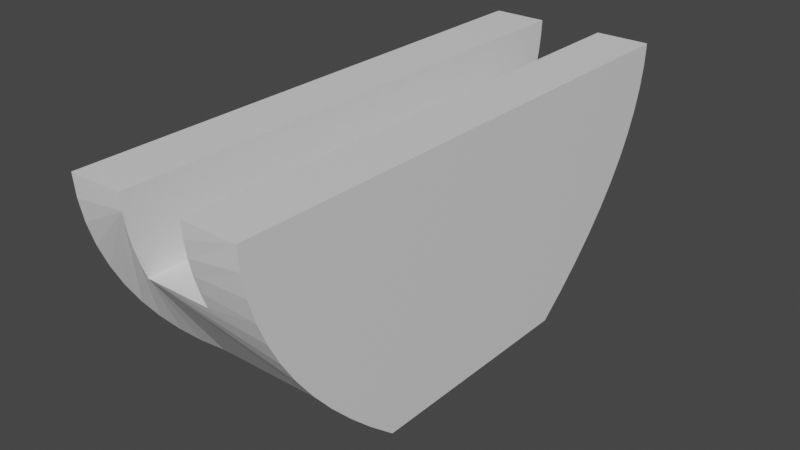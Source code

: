 # Source: rocker.blend  (saved by Blender 3.6.13; exported with 4.5.12 LTS)
import bpy
from mathutils import Matrix  # noqa: F401  (used for matrix-valued properties, if any)

bpy.ops.wm.read_factory_settings(use_empty=True)
scene = bpy.context.scene
scene.name = 'Scene'

# ---- collections
col_collection = bpy.data.collections.new('Collection'); scene.collection.children.link(col_collection)

# ---- materials (node trees are filled in below, after node groups)
mat_material = bpy.data.materials.new('Material')
mat_material.alpha_threshold = 0.0
mat_material.use_transparent_shadow = False
mat_material.roughness = 0.5
mat_material.line_color = (0.0, 0.0, 0.0, 1.0)

# ---- material node trees
mat_material.use_nodes = True; mat_material.node_tree.nodes.clear()
_N = mat_material.node_tree.nodes; _L = mat_material.node_tree.links
n0 = _N.new('ShaderNodeOutputMaterial'); n0.name = 'Material Output'; n0.location = (300, 300)
n1 = _N.new('ShaderNodeBsdfPrincipled'); n1.name = 'Principled BSDF'; n1.location = (10, 300)
n1.distribution = 'GGX'
n1.subsurface_method = 'RANDOM_WALK_SKIN'
n1.inputs[3].default_value = 1.45
n1.inputs[27].default_value = (0.0, 0.0, 0.0, 1.0)
n1.inputs[28].default_value = 1.0
_L.new(n1.outputs[0], n0.inputs[0])
n0.is_active_output = True

# ---- world
world_world = bpy.data.worlds.new('World'); scene.world = world_world
world_world.use_nodes = True; world_world.node_tree.nodes.clear()
_N = world_world.node_tree.nodes; _L = world_world.node_tree.links
n0 = _N.new('ShaderNodeOutputWorld'); n0.name = 'World Output'; n0.location = (300, 300)
n1 = _N.new('ShaderNodeBackground'); n1.name = 'Background'; n1.location = (10, 300)
n1.inputs[0].default_value = (0.05088, 0.05088, 0.05088, 1.0)
_L.new(n1.outputs[0], n0.inputs[0])
n0.is_active_output = True
world_world.color = (0.05088, 0.05088, 0.05088)
world_world.use_sun_shadow = False
world_world.sun_shadow_jitter_overblur = 0.0

# ---- meshes
me_cube = bpy.data.meshes.new('Cube')
me_cube.from_pydata([(1.0, 1.0, 1.0), (1.0, -1.0, 1.0), (-1.0, 1.0, 1.0), (-1.0, -1.0, 1.0), (-1.0, -0.4286, -1.0), (1.0, -0.4286, -1.0), (-1.0, 0.4286, -1.0), (1.0, 0.4286, -1.0), (1.0, -0.9938, 0.8182), (1.0, -0.9785, 0.6364), (1.0, -0.954, 0.4545), (1.0, -0.9203, 0.2727), (1.0, -0.8776, 0.09091), (1.0, -0.8256, -0.09091), (1.0, -0.7645, -0.2727), (1.0, -0.6942, -0.4545), (1.0, -0.6148, -0.6364), (1.0, -0.5263, -0.8182), (-1.0, -0.9938, 0.8182), (-1.0, -0.9785, 0.6364), (-1.0, -0.954, 0.4545), (-1.0, -0.9203, 0.2727), (-1.0, -0.8776, 0.09091), (-1.0, -0.8256, -0.09091), (-1.0, -0.7645, -0.2727), (-1.0, -0.6942, -0.4545), (-1.0, -0.6148, -0.6364), (-1.0, -0.5263, -0.8182), (1.0, 0.9938, 0.8182), (1.0, 0.9785, 0.6364), (1.0, 0.954, 0.4545), (1.0, 0.9203, 0.2727), (1.0, 0.8776, 0.09091), (1.0, 0.8256, -0.09091), (1.0, 0.7645, -0.2727), (1.0, 0.6942, -0.4545), (1.0, 0.6148, -0.6364), (1.0, 0.5263, -0.8182), (-1.0, 0.9938, 0.8182), (-1.0, 0.9785, 0.6364), (-1.0, 0.954, 0.4545), (-1.0, 0.9203, 0.2727), (-1.0, 0.8776, 0.09091), (-1.0, 0.8256, -0.09091), (-1.0, 0.7645, -0.2727), (-1.0, 0.6942, -0.4545), (-1.0, 0.6148, -0.6364), (-1.0, 0.5263, -0.8182), (0.375, 1.0, 1.0), (-0.375, 1.0, 1.0), (0.375, -1.0, 1.0), (-0.375, -1.0, 1.0), (0.375, 0.9383, 0.3636), (-0.375, 0.9383, 0.3636), (0.375, -0.9383, 0.3636), (-0.375, -0.9383, 0.3636), (-0.375, -0.9966, 0.8727), (-0.375, -0.9888, 0.7455), (-0.375, -0.9764, 0.6182), (-0.375, -0.9596, 0.4909), (0.375, -0.9966, 0.8727), (0.375, -0.9888, 0.7455), (0.375, -0.9764, 0.6182), (0.375, -0.9596, 0.4909), (0.375, 0.9966, 0.8727), (0.375, 0.9888, 0.7455), (0.375, 0.9764, 0.6182), (0.375, 0.9596, 0.4909), (-0.375, 0.9966, 0.8727), (-0.375, 0.9888, 0.7455), (-0.375, 0.9764, 0.6182), (-0.375, 0.9596, 0.4909)], [], [(1, 0, 48, 50), (7, 37, 36, 35, 34, 33, 32, 31, 30, 29, 28, 0, 1, 8, 9, 10, 11, 12, 13, 14, 15, 16, 17, 5), (3, 2, 38, 39, 40, 41, 42, 43, 44, 45, 46, 47, 6, 4, 27, 26, 25, 24, 23, 22, 21, 20, 19, 18), (53, 55, 54, 52), (49, 2, 3, 51), (7, 5, 4, 6), (50, 60, 61, 62, 63, 54, 55, 59, 58, 57, 56, 51, 3, 18, 19, 20, 21, 22, 23, 24, 25, 26, 27, 4, 5, 17, 16, 15, 14, 13, 12, 11, 10, 9, 8, 1), (48, 64, 65, 66, 67, 52, 54, 63, 62, 61, 60, 50), (49, 51, 56, 57, 58, 59, 55, 53, 71, 70, 69, 68), (49, 68, 69, 70, 71, 53, 52, 67, 66, 65, 64, 48, 0, 28, 29, 30, 31, 32, 33, 34, 35, 36, 37, 7, 6, 47, 46, 45, 44, 43, 42, 41, 40, 39, 38, 2)])
_uv = me_cube.uv_layers.new(name='UVMap')
_uv.uv.foreach_set('vector', [0.625, 0.75, 0.625, 0.5, 0.0, 0.0, 0.0, 0.0, 0.0, 0.0, 0.0, 0.0, 0.0, 0.0, 0.0, 0.0, 0.0, 0.0, 0.0, 0.0, 0.0, 0.0, 0.0, 0.0, 0.0, 0.0, 0.0, 0.0, 0.0, 0.0, 0.625, 0.5, 0.625, 0.75, 0.0, 0.0, 0.0, 0.0, 0.0, 0.0, 0.0, 0.0, 0.0, 0.0, 0.0, 0.0, 0.0, 0.0, 0.0, 0.0, 0.0, 0.0, 0.0, 0.0, 0.0, 0.0, 0.875, 0.75, 0.875, 0.5, 0.0, 0.0, 0.0, 0.0, 0.0, 0.0, 0.0, 0.0, 0.0, 0.0, 0.0, 0.0, 0.0, 0.0, 0.0, 0.0, 0.0, 0.0, 0.0, 0.0, 0.0, 0.0, 0.0, 0.0, 0.0, 0.0, 0.0, 0.0, 0.0, 0.0, 0.0, 0.0, 0.0, 0.0, 0.0, 0.0, 0.0, 0.0, 0.0, 0.0, 0.0, 0.0, 0.0, 0.0, 0.0, 0.0, 0.0, 0.0, 0.0, 0.0, 0.0, 0.0, 0.0, 0.0, 0.875, 0.5, 0.875, 0.75, 0.0, 0.0, 0.0, 0.0, 0.0, 0.0, 0.0, 0.0, 0.0, 0.0, 0.0, 0.0, 0.0, 0.0, 0.0, 0.0, 0.0, 0.0, 0.0, 0.0, 0.0, 0.0, 0.0, 0.0, 0.0, 0.0, 0.0, 0.0, 0.0, 0.0, 0.0, 0.0, 0.0, 0.0, 0.875, 0.75, 0.0, 0.0, 0.0, 0.0, 0.0, 0.0, 0.0, 0.0, 0.0, 0.0, 0.0, 0.0, 0.0, 0.0, 0.0, 0.0, 0.0, 0.0, 0.0, 0.0, 0.0, 0.0, 0.0, 0.0, 0.0, 0.0, 0.0, 0.0, 0.0, 0.0, 0.0, 0.0, 0.0, 0.0, 0.0, 0.0, 0.0, 0.0, 0.0, 0.0, 0.0, 0.0, 0.0, 0.0, 0.625, 0.75, 0.0, 0.0, 0.0, 0.0, 0.0, 0.0, 0.0, 0.0, 0.0, 0.0, 0.0, 0.0, 0.0, 0.0, 0.0, 0.0, 0.0, 0.0, 0.0, 0.0, 0.0, 0.0, 0.0, 0.0, 0.0, 0.0, 0.0, 0.0, 0.0, 0.0, 0.0, 0.0, 0.0, 0.0, 0.0, 0.0, 0.0, 0.0, 0.0, 0.0, 0.0, 0.0, 0.0, 0.0, 0.0, 0.0, 0.0, 0.0, 0.0, 0.0, 0.0, 0.0, 0.0, 0.0, 0.0, 0.0, 0.0, 0.0, 0.0, 0.0, 0.0, 0.0, 0.0, 0.0, 0.0, 0.0, 0.0, 0.0, 0.0, 0.0, 0.0, 0.0, 0.625, 0.5, 0.0, 0.0, 0.0, 0.0, 0.0, 0.0, 0.0, 0.0, 0.0, 0.0, 0.0, 0.0, 0.0, 0.0, 0.0, 0.0, 0.0, 0.0, 0.0, 0.0, 0.0, 0.0, 0.0, 0.0, 0.0, 0.0, 0.0, 0.0, 0.0, 0.0, 0.0, 0.0, 0.0, 0.0, 0.0, 0.0, 0.0, 0.0, 0.0, 0.0, 0.0, 0.0, 0.0, 0.0, 0.875, 0.5])
me_cube.materials.append(mat_material)
me_cube.use_mirror_vertex_groups = False
me_cube.update()

# ---- objects
ob_cube = bpy.data.objects.new('Cube', me_cube)

# ---- transforms, parenting, visibility, modifiers, constraints
ob_cube.location = (0.0, 0.0, 0.0)
ob_cube.scale = (0.8, 2.45, 1.1)
ob_cube.lock_rotations_4d = False
ob_cube.empty_display_type = 'ARROWS'
ob_cube.lineart.crease_threshold = 0.0

# ---- collection membership
col_collection.objects.link(ob_cube)

# ---- scene / render settings (as saved in the file)
scene.frame_start = 1; scene.frame_end = 250; scene.frame_set(1)
scene.render.engine = 'BLENDER_EEVEE_NEXT'
scene.cycles.sampling_pattern = 'TABULATED_SOBOL'
scene.view_settings.view_transform = 'Filmic'
bpy.context.view_layer.update()

# ---- added for rendering (the .blend has no active camera and no usable light): camera, sun
cam_auto = bpy.data.cameras.new('AutoCamera')
cam_auto.lens = 50.0
cam_auto.sensor_width = 36.0
cam_auto.clip_end = 1000.0
ob_auto_camera = bpy.data.objects.new('AutoCamera', cam_auto)
scene.collection.objects.link(ob_auto_camera)
ob_auto_camera.location = (5.18539, -6.22246, 4.14831)
ob_auto_camera.rotation_euler = (1.09748, -7.21219e-08, 0.694738)
scene.camera = ob_auto_camera
light_auto_sun = bpy.data.lights.new('AutoSun', 'SUN')
light_auto_sun.energy = 3.0
light_auto_sun.angle = 0.0523599
ob_auto_sun = bpy.data.objects.new('AutoSun', light_auto_sun)
scene.collection.objects.link(ob_auto_sun)
ob_auto_sun.rotation_euler = (0.872665, 0.174533, 0.523599)
bpy.context.view_layer.update()
